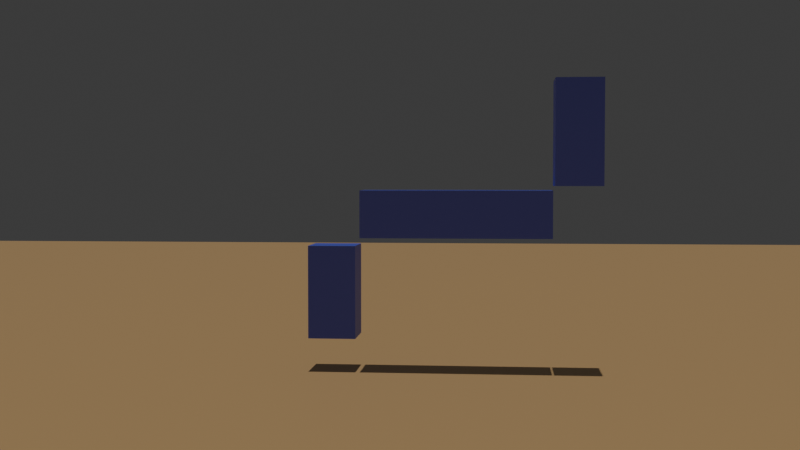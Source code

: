 # Source: get_keypoint.blend  (saved by Blender 4.5.91; exported with 4.5.12 LTS)
import bpy
from mathutils import Matrix  # noqa: F401  (used for matrix-valued properties, if any)

bpy.ops.wm.read_factory_settings(use_empty=True)
scene = bpy.context.scene
scene.name = 'Scene'

# ---- collections
col_collection = bpy.data.collections.new('Collection'); scene.collection.children.link(col_collection)

# ---- materials (node trees are filled in below, after node groups)
mat_material_001 = bpy.data.materials.new('Material.001')
mat_material_002 = bpy.data.materials.new('Material.002')

# ---- material node trees
mat_material_001.use_nodes = True; mat_material_001.node_tree.nodes.clear()
_N = mat_material_001.node_tree.nodes; _L = mat_material_001.node_tree.links
n0 = _N.new('ShaderNodeBsdfPrincipled'); n0.name = 'Principled BSDF'; n0.location = (10, 300)
n0.inputs[0].default_value = (0.8002, 0.5087, 0.221, 1.0)
n1 = _N.new('ShaderNodeOutputMaterial'); n1.name = 'Material Output'; n1.location = (300, 300)
_L.new(n0.outputs[0], n1.inputs[0])
n1.is_active_output = True
mat_material_002.use_nodes = True; mat_material_002.node_tree.nodes.clear()
_N = mat_material_002.node_tree.nodes; _L = mat_material_002.node_tree.links
n0 = _N.new('ShaderNodeBsdfPrincipled'); n0.name = 'Principled BSDF'; n0.location = (-200, 100)
n0.inputs[0].default_value = (0.1023, 0.1371, 0.8006, 1.0)
n1 = _N.new('ShaderNodeOutputMaterial'); n1.name = 'Material Output'; n1.location = (200, 100)
_L.new(n0.outputs[0], n1.inputs[0])
n1.is_active_output = True

# ---- world
world_world = bpy.data.worlds.new('World'); scene.world = world_world
world_world.use_nodes = True; world_world.node_tree.nodes.clear()
_N = world_world.node_tree.nodes; _L = world_world.node_tree.links
n0 = _N.new('ShaderNodeOutputWorld'); n0.name = 'World Output'; n0.location = (200, 100)
n1 = _N.new('ShaderNodeBackground'); n1.name = 'Background'; n1.location = (-200, 100)
n1.inputs[0].default_value = (0.05088, 0.05088, 0.05088, 1.0)
_L.new(n1.outputs[0], n0.inputs[0])
n0.is_active_output = True
world_world.color = (0.05088, 0.05088, 0.05088)
world_world.sun_shadow_jitter_overblur = 0.0

# ---- cameras
cam_camera_001 = bpy.data.cameras.new('Camera.001')
cam_camera_004 = bpy.data.cameras.new('Camera.004')
cam_camera_003 = bpy.data.cameras.new('Camera.003')
cam_camera_002 = bpy.data.cameras.new('Camera.002')

# ---- lights
light_sun = bpy.data.lights.new('Sun', 'SUN')
light_sun.energy = 1.0

# ---- meshes
me_plane = bpy.data.meshes.new('Plane')
me_plane.from_pydata([(49.67, 49.67, -0.5809), (-49.67, 49.67, -0.5809), (49.67, -49.67, -0.5809), (-49.67, -49.67, -0.5809)], [], [(0, 1, 3, 2)])
_uv = me_plane.uv_layers.new(name='UVMap')
_uv.uv.foreach_set('vector', [0.0, 0.0, 1.0, 0.0, 1.0, 1.0, 0.0, 1.0])
me_plane.materials.append(mat_material_001)
me_plane.update()
me_cube = bpy.data.meshes.new('Cube')
me_cube.from_pydata([(-0.5345, -0.5345, 0.1736), (-0.5345, -0.5345, 2.266), (-0.5345, 0.5345, 0.1736), (-0.5345, 0.5345, 2.266), (0.5345, -0.5345, 0.1736), (0.5345, -0.5345, 2.266), (0.5345, 0.5345, 0.1736), (0.5345, 0.5345, 2.266), (0.6333, -0.5345, 3.513), (4.927, -0.5345, 3.513), (0.6333, 0.5345, 3.513), (4.927, 0.5345, 3.513), (0.6333, -0.5345, 2.444), (4.927, -0.5345, 2.444), (0.6333, 0.5345, 2.444), (4.927, 0.5345, 2.444), (6.038, -0.5345, 5.996), (6.038, -0.5345, 3.612), (6.038, 0.5345, 5.996), (6.038, 0.5345, 3.612), (4.969, -0.5345, 5.996), (4.969, -0.5345, 3.612), (4.969, 0.5345, 5.996), (4.969, 0.5345, 3.612)], [], [(0, 1, 3, 2), (2, 3, 7, 6), (6, 7, 5, 4), (4, 5, 1, 0), (2, 6, 4, 0), (7, 3, 1, 5), (8, 9, 11, 10), (10, 11, 15, 14), (14, 15, 13, 12), (12, 13, 9, 8), (10, 14, 12, 8), (15, 11, 9, 13), (16, 17, 19, 18), (18, 19, 23, 22), (22, 23, 21, 20), (20, 21, 17, 16), (18, 22, 20, 16), (23, 19, 17, 21)])
_uv = me_cube.uv_layers.new(name='UVMap')
_uv.uv.foreach_set('vector', [0.375, 0.0, 0.625, 0.0, 0.625, 0.25, 0.375, 0.25, 0.375, 0.25, 0.625, 0.25, 0.625, 0.5, 0.375, 0.5, 0.375, 0.5, 0.625, 0.5, 0.625, 0.75, 0.375, 0.75, 0.375, 0.75, 0.625, 0.75, 0.625, 1.0, 0.375, 1.0, 0.125, 0.5, 0.375, 0.5, 0.375, 0.75, 0.125, 0.75, 0.625, 0.5, 0.875, 0.5, 0.875, 0.75, 0.625, 0.75, 0.375, 0.0, 0.625, 0.0, 0.625, 0.25, 0.375, 0.25, 0.375, 0.25, 0.625, 0.25, 0.625, 0.5, 0.375, 0.5, 0.375, 0.5, 0.625, 0.5, 0.625, 0.75, 0.375, 0.75, 0.375, 0.75, 0.625, 0.75, 0.625, 1.0, 0.375, 1.0, 0.125, 0.5, 0.375, 0.5, 0.375, 0.75, 0.125, 0.75, 0.625, 0.5, 0.875, 0.5, 0.875, 0.75, 0.625, 0.75, 0.375, 0.0, 0.625, 0.0, 0.625, 0.25, 0.375, 0.25, 0.375, 0.25, 0.625, 0.25, 0.625, 0.5, 0.375, 0.5, 0.375, 0.5, 0.625, 0.5, 0.625, 0.75, 0.375, 0.75, 0.375, 0.75, 0.625, 0.75, 0.625, 1.0, 0.375, 1.0, 0.125, 0.5, 0.375, 0.5, 0.375, 0.75, 0.125, 0.75, 0.625, 0.5, 0.875, 0.5, 0.875, 0.75, 0.625, 0.75])
me_cube.materials.append(mat_material_002)
me_cube.update()
arm_armature = bpy.data.armatures.new('Armature')  # bones are not reproduced

# ---- objects
ob_armature = bpy.data.objects.new('Armature', arm_armature)
ob_camera_004 = bpy.data.objects.new('Camera.004', cam_camera_001)
ob_camera_003 = bpy.data.objects.new('Camera.003', cam_camera_004)
ob_camera_002 = bpy.data.objects.new('Camera.002', cam_camera_003)
ob_camera_001 = bpy.data.objects.new('Camera.001', cam_camera_002)
ob_plane = bpy.data.objects.new('Plane', me_plane)
ob_cube = bpy.data.objects.new('Cube', me_cube)
ob_sun = bpy.data.objects.new('Sun', light_sun)

# ---- transforms, parenting, visibility, modifiers, constraints
ob_armature.location = (0.0, 0.0, 0.0)
ob_camera_004.location = (3.787, -25.18, 3.777)
ob_camera_004.rotation_euler = (1.529, 6.007e-10, 0.09076)
ob_camera_004.scale = (2.736, 2.736, 2.736)
ob_camera_003.location = (-23.17, -0.3279, 1.082)
ob_camera_003.rotation_euler = (1.571, -0.0, 4.712)
ob_camera_003.scale = (5.32, 5.32, 5.32)
ob_camera_002.location = (1.827, 17.34, 1.082)
ob_camera_002.rotation_euler = (1.571, -0.0, 3.142)
ob_camera_002.scale = (4.808, 4.808, 4.808)
ob_camera_001.location = (15.83, -0.8434, 1.082)
ob_camera_001.rotation_euler = (1.571, -0.0, 1.571)
ob_camera_001.scale = (4.31, 4.31, 4.31)
ob_plane.location = (0.0, 0.0, 0.0)
ob_cube.parent = ob_armature
ob_cube.location = (0.0, 0.0, 0.0)
_vg = ob_cube.vertex_groups.new(name='Bone.001')
_vg.add([0, 1, 2, 3, 4, 5, 6, 7], 1.0, 'REPLACE')
_vg = ob_cube.vertex_groups.new(name='Bone.002')
_vg.add([8, 9, 10, 11, 12, 13, 14, 15], 1.0, 'REPLACE')
_vg = ob_cube.vertex_groups.new(name='Bone.003')
_vg.add([16, 17, 18, 19, 20, 21, 22, 23], 1.0, 'REPLACE')
_m = ob_cube.modifiers.new('Armature', 'ARMATURE')
_m.object = ob_armature
ob_sun.location = (0.0, 0.0, 0.0)

# ---- collection membership
col_collection.objects.link(ob_armature)
col_collection.objects.link(ob_camera_004)
col_collection.objects.link(ob_camera_003)
col_collection.objects.link(ob_camera_002)
col_collection.objects.link(ob_camera_001)
col_collection.objects.link(ob_plane)
col_collection.objects.link(ob_cube)
col_collection.objects.link(ob_sun)

# ---- scene / render settings (as saved in the file)
scene.camera = ob_camera_004
scene.frame_start = 1; scene.frame_end = 250; scene.frame_set(1)
scene.render.engine = 'BLENDER_EEVEE_NEXT'
bpy.context.view_layer.update()
